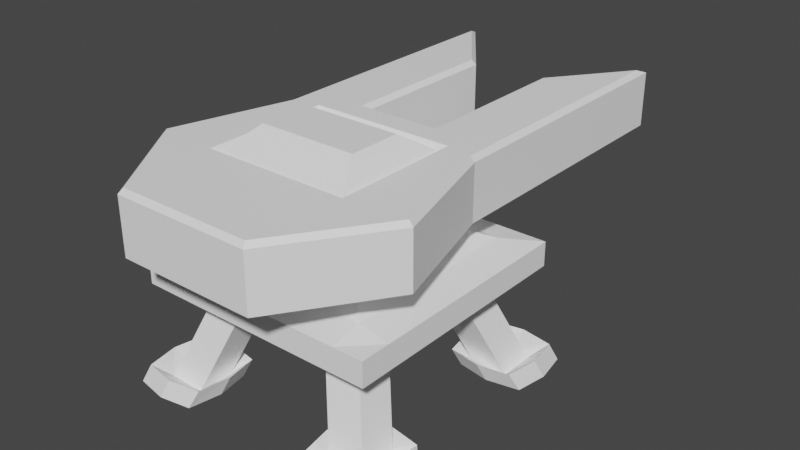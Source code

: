 # Source: RailGun_Turret.blend  (saved by Blender 2.91.10; exported with 4.5.12 LTS)
import bpy
from mathutils import Matrix  # noqa: F401  (used for matrix-valued properties, if any)

bpy.ops.wm.read_factory_settings(use_empty=True)
scene = bpy.context.scene
scene.name = 'Scene'

# ---- collections
col_collection = bpy.data.collections.new('Collection'); scene.collection.children.link(col_collection)

# ---- materials (node trees are filled in below, after node groups)
mat_feet = bpy.data.materials.new('Feet')
mat_feet.use_transparent_shadow = False
mat_legs = bpy.data.materials.new('Legs')
mat_legs.use_transparent_shadow = False
mat_platform = bpy.data.materials.new('Platform')
mat_platform.use_transparent_shadow = False
mat_gun = bpy.data.materials.new('Gun')
mat_gun.use_transparent_shadow = False
mat_top = bpy.data.materials.new('Top')
mat_top.use_transparent_shadow = False

# ---- material node trees
mat_feet.use_nodes = True; mat_feet.node_tree.nodes.clear()
_N = mat_feet.node_tree.nodes; _L = mat_feet.node_tree.links
n0 = _N.new('ShaderNodeBsdfPrincipled'); n0.name = 'Principled BSDF'; n0.location = (10, 300)
n0.distribution = 'GGX'
n0.subsurface_method = 'BURLEY'
n0.inputs[0].default_value = (1.0, 1.0, 1.0, 1.0)
n0.inputs[3].default_value = 1.45
n0.inputs[27].default_value = (0.0, 0.0, 0.0, 1.0)
n0.inputs[28].default_value = 1.0
n1 = _N.new('ShaderNodeOutputMaterial'); n1.name = 'Material Output'; n1.location = (300, 300)
_L.new(n0.outputs[0], n1.inputs[0])
n1.is_active_output = True
mat_legs.use_nodes = True; mat_legs.node_tree.nodes.clear()
_N = mat_legs.node_tree.nodes; _L = mat_legs.node_tree.links
n0 = _N.new('ShaderNodeBsdfPrincipled'); n0.name = 'Principled BSDF'; n0.location = (10, 300)
n0.distribution = 'GGX'
n0.subsurface_method = 'BURLEY'
n0.inputs[0].default_value = (1.0, 1.0, 1.0, 1.0)
n0.inputs[3].default_value = 1.45
n0.inputs[27].default_value = (0.0, 0.0, 0.0, 1.0)
n0.inputs[28].default_value = 1.0
n1 = _N.new('ShaderNodeOutputMaterial'); n1.name = 'Material Output'; n1.location = (300, 300)
_L.new(n0.outputs[0], n1.inputs[0])
n1.is_active_output = True
mat_platform.use_nodes = True; mat_platform.node_tree.nodes.clear()
_N = mat_platform.node_tree.nodes; _L = mat_platform.node_tree.links
n0 = _N.new('ShaderNodeBsdfPrincipled'); n0.name = 'Principled BSDF'; n0.location = (10, 300)
n0.distribution = 'GGX'
n0.subsurface_method = 'BURLEY'
n0.inputs[0].default_value = (1.0, 1.0, 1.0, 1.0)
n0.inputs[3].default_value = 1.45
n0.inputs[27].default_value = (0.0, 0.0, 0.0, 1.0)
n0.inputs[28].default_value = 1.0
n1 = _N.new('ShaderNodeOutputMaterial'); n1.name = 'Material Output'; n1.location = (300, 300)
_L.new(n0.outputs[0], n1.inputs[0])
n1.is_active_output = True
mat_gun.use_nodes = True; mat_gun.node_tree.nodes.clear()
_N = mat_gun.node_tree.nodes; _L = mat_gun.node_tree.links
n0 = _N.new('ShaderNodeBsdfPrincipled'); n0.name = 'Principled BSDF'; n0.location = (10, 300)
n0.distribution = 'GGX'
n0.subsurface_method = 'BURLEY'
n0.inputs[0].default_value = (1.0, 1.0, 1.0, 1.0)
n0.inputs[3].default_value = 1.45
n0.inputs[27].default_value = (0.0, 0.0, 0.0, 1.0)
n0.inputs[28].default_value = 1.0
n1 = _N.new('ShaderNodeOutputMaterial'); n1.name = 'Material Output'; n1.location = (300, 300)
_L.new(n0.outputs[0], n1.inputs[0])
n1.is_active_output = True
mat_top.use_nodes = True; mat_top.node_tree.nodes.clear()
_N = mat_top.node_tree.nodes; _L = mat_top.node_tree.links
n0 = _N.new('ShaderNodeBsdfPrincipled'); n0.name = 'Principled BSDF'; n0.location = (10, 300)
n0.distribution = 'GGX'
n0.subsurface_method = 'BURLEY'
n0.inputs[0].default_value = (1.0, 1.0, 1.0, 1.0)
n0.inputs[3].default_value = 1.45
n0.inputs[27].default_value = (0.0, 0.0, 0.0, 1.0)
n0.inputs[28].default_value = 1.0
n1 = _N.new('ShaderNodeOutputMaterial'); n1.name = 'Material Output'; n1.location = (300, 300)
_L.new(n0.outputs[0], n1.inputs[0])
n1.is_active_output = True

# ---- world
world_world = bpy.data.worlds.new('World'); scene.world = world_world
world_world.use_nodes = True; world_world.node_tree.nodes.clear()
_N = world_world.node_tree.nodes; _L = world_world.node_tree.links
n0 = _N.new('ShaderNodeOutputWorld'); n0.name = 'World Output'; n0.location = (300, 300)
n1 = _N.new('ShaderNodeBackground'); n1.name = 'Background'; n1.location = (10, 300)
n1.inputs[0].default_value = (0.05088, 0.05088, 0.05088, 1.0)
_L.new(n1.outputs[0], n0.inputs[0])
n0.is_active_output = True
world_world.color = (0.05088, 0.05088, 0.05088)
world_world.use_sun_shadow = False
world_world.sun_shadow_jitter_overblur = 0.0

# ---- meshes
me_cube_001 = bpy.data.meshes.new('Cube.001')
me_cube_001.from_pydata([(-0.25, -0.25, -0.5233), (-0.25, -0.25, -0.02331), (-0.25, 0.25, -0.5233), (-0.25, 0.25, -0.02331), (0.25, -0.25, -0.5233), (0.25, -0.25, -0.02331), (0.25, 0.25, -0.5233), (0.25, 0.25, -0.02331), (-0.25, 0.0, -0.02331), (0.0, 0.25, -0.02331), (0.25, 0.0, -0.02331), (0.0, -0.25, -0.02331), (-0.25, 0.125, -0.02331), (0.125, 0.25, -0.02331), (0.25, -0.125, -0.02331), (-0.125, -0.25, -0.02331), (-0.25, -0.125, -0.02331), (-0.125, 0.25, -0.02331), (0.25, 0.125, -0.02331), (0.125, -0.25, -0.02331), (0.0, -0.125, 0.3366), (0.0, 0.125, 0.3366), (0.125, 0.0, 0.3366), (-0.125, 0.0, 0.3366), (-0.125, 0.125, 0.3366), (0.125, 0.125, 0.3366), (0.125, -0.125, 0.3366), (-0.125, -0.125, 0.3366), (-0.25, 0.1875, -0.02331), (0.1875, 0.25, -0.02331), (0.25, -0.1875, -0.02331), (-0.1875, -0.25, -0.02331), (-0.25, -0.0625, -0.02331), (-0.0625, 0.25, -0.02331), (0.25, 0.0625, -0.02331), (0.0625, -0.25, -0.02331), (0.0, -0.1373, 0.3366), (0.1373, 0.0, 0.3366), (-0.25, 0.0625, -0.02331), (0.0625, 0.25, -0.02331), (0.25, -0.0625, -0.02331), (-0.0625, -0.25, -0.02331), (-0.25, -0.1875, -0.02331), (-0.1875, 0.25, -0.02331), (0.25, 0.1875, -0.02331), (0.1875, -0.25, -0.02331), (0.0, 0.1875, 0.09969), (-0.1875, 0.0, 0.09969), (-0.125, 0.0625, 0.3366), (-0.125, 0.1875, 0.09969), (-0.0625, 0.125, 0.3366), (-0.1875, 0.125, 0.09969), (0.125, 0.0625, 0.3366), (0.125, 0.1875, 0.09969), (0.1373, 0.125, 0.3366), (0.0625, 0.125, 0.3366), (0.125, -0.1373, 0.3366), (0.125, -0.0625, 0.3366), (0.1373, -0.125, 0.3366), (0.0625, -0.125, 0.3366), (-0.125, -0.1373, 0.3366), (-0.125, -0.0625, 0.3366), (-0.0625, -0.125, 0.3366), (-0.1875, -0.125, 0.09969), (-0.1373, -0.0625, 0.3366), (-0.0625, -0.1373, 0.3366), (0.1373, -0.0625, 0.3366), (0.1373, -0.1373, 0.3366), (0.0625, 0.1875, 0.09969), (0.1373, 0.1373, 0.3366), (0.1373, 0.0625, 0.3366), (-0.1373, 0.1373, 0.3366), (-0.0625, 0.1875, 0.09969), (-0.1373, 0.0625, 0.3366), (0.0625, -0.1373, 0.3366), (-0.1373, -0.1373, 0.3366), (-0.25, 0.0, -0.5233), (0.25, 0.0, -0.5233), (-0.25, -0.125, -0.5233), (0.25, -0.125, -0.5233), (0.25, 0.125, -0.5233), (-0.25, 0.125, -0.5233), (0.0, 0.25, -0.5233), (0.0, -0.25, -0.5233), (0.0, 0.0, -0.5233), (0.0, -0.125, -0.5233), (0.0, 0.125, -0.5233), (0.125, -0.25, -0.5233), (0.125, 0.25, -0.5233), (0.125, 0.0, -0.5233), (-0.125, 0.25, -0.5233), (-0.125, 0.0, -0.5233), (-0.125, -0.25, -0.5233), (-0.0625, -0.25, -0.5233), (-0.0625, 0.25, -0.5233), (-0.0625, 0.0, -0.5233), (-0.08738, -0.125, -0.5233), (-0.08738, 0.125, -0.5233), (-0.1867, 0.25, -0.5233), (-0.1867, 0.0, -0.5233), (-0.1619, -0.125, -0.5233), (-0.1619, 0.125, -0.5233), (-0.1867, -0.25, -0.5233), (0.0625, 0.25, -0.5233), (0.0625, 0.0, -0.5233), (0.0875, -0.125, -0.5233), (0.0875, 0.125, -0.5233), (0.0625, -0.25, -0.5233), (0.1875, -0.25, -0.5233), (0.1875, 0.25, -0.5233), (0.1875, 0.0, -0.5233), (0.1625, -0.125, -0.5233), (0.1625, 0.125, -0.5233), (-0.25, -0.1875, -0.5233), (0.25, -0.1875, -0.5233), (0.0, -0.1875, -0.5233), (0.125, -0.1625, -0.5233), (-0.1249, -0.1625, -0.5233), (-0.08738, -0.1625, -0.5233), (-0.1619, -0.1625, -0.5233), (0.0875, -0.1625, -0.5233), (0.1625, -0.1625, -0.5233), (0.25, -0.0625, -0.5233), (-0.25, -0.0625, -0.5233), (0.0, -0.0625, -0.5233), (0.125, -0.0875, -0.5233), (-0.1249, -0.0875, -0.5233), (-0.08738, -0.0875, -0.5233), (-0.1619, -0.0875, -0.5233), (0.0875, -0.0875, -0.5233), (0.1625, -0.0875, -0.5233), (-0.25, 0.0625, -0.5233), (0.25, 0.0625, -0.5233), (0.0, 0.0625, -0.5233), (0.125, 0.0875, -0.5233), (-0.1249, 0.0875, -0.5233), (-0.08738, 0.0875, -0.5233), (-0.1619, 0.0875, -0.5233), (0.0875, 0.0875, -0.5233), (0.1625, 0.0875, -0.5233), (0.25, 0.1875, -0.5233), (-0.25, 0.1875, -0.5233), (0.0, 0.1875, -0.5233), (0.125, 0.1625, -0.5233), (-0.1249, 0.1625, -0.5233), (-0.08738, 0.1625, -0.5233), (-0.1619, 0.1625, -0.5233), (0.0875, 0.1625, -0.5233), (0.1625, 0.1625, -0.5233), (0.2476, -0.2115, -2.591), (0.2101, -0.2115, -2.591), (0.249, 0.2115, -2.591), (0.2115, 0.2115, -2.591), (0.2115, 0.249, -2.591), (0.2101, -0.174, -2.591), (-0.1725, -0.2115, -2.591), (-0.2101, -0.2115, -2.591), (-0.1753, 0.2115, -2.591), (-0.2129, 0.2115, -2.591), (-0.21, -0.174, -2.591), (-0.2128, 0.249, -2.591), (-0.1725, -0.174, -2.591), (-0.1753, 0.249, -2.591), (-0.247, -0.2115, -2.591), (-0.2498, 0.2115, -2.591), (-0.2498, 0.249, -2.591), (-0.247, -0.174, -2.591), (0.1726, -0.2115, -2.591), (0.174, 0.2115, -2.591), (0.1726, -0.174, -2.591), (0.174, 0.249, -2.591), (0.249, 0.249, -2.591), (0.2476, -0.174, -2.591), (0.2101, -0.249, -2.591), (-0.21, -0.249, -2.591), (-0.1725, -0.249, -2.591), (-0.247, -0.249, -2.591), (0.1726, -0.249, -2.591), (0.2476, -0.249, -2.591), (0.2115, 0.174, -2.591), (-0.2128, 0.174, -2.591), (-0.1753, 0.174, -2.591), (-0.2498, 0.174, -2.591), (0.174, 0.174, -2.591), (0.249, 0.174, -2.591), (-0.2343, -0.2361, -2.513), (-0.1598, -0.2361, -2.513), (-0.1973, -0.2361, -2.513), (-0.1598, -0.1611, -2.513), (-0.1598, -0.1986, -2.513), (-0.1973, -0.1611, -2.513), (-0.2343, -0.1611, -2.513), (-0.2343, -0.1986, -2.513), (-0.2366, 0.1611, -2.513), (-0.2366, 0.1986, -2.513), (-0.1621, 0.2361, -2.513), (-0.1621, 0.1986, -2.513), (-0.1621, 0.1611, -2.513), (-0.2366, 0.2361, -2.513), (-0.1996, 0.1611, -2.513), (-0.1996, 0.2361, -2.513), (0.1974, -0.2361, -2.513), (0.1599, -0.2361, -2.513), (0.1974, -0.1611, -2.513), (0.2349, -0.1611, -2.513), (0.1599, -0.1611, -2.513), (0.1599, -0.1986, -2.513), (0.2349, -0.2361, -2.513), (0.2349, -0.1986, -2.513), (0.1611, 0.2361, -2.513), (0.1986, 0.2361, -2.513), (0.1611, 0.1986, -2.513), (0.1611, 0.1611, -2.513), (0.2361, 0.1611, -2.513), (0.2361, 0.1986, -2.513), (0.1986, 0.1611, -2.513), (0.2361, 0.2361, -2.513), (0.1986, 0.276, -2.238), (0.2115, 0.289, -2.59), (0.1464, 0.278, -2.591), (0.1341, 0.2115, -2.593), (0.2773, 0.2773, -2.589), (0.289, 0.2115, -2.59), (0.1458, 0.1458, -2.593), (0.278, 0.1464, -2.591), (0.2115, 0.1341, -2.593), (0.1211, 0.1986, -2.241), (0.2637, 0.1321, -2.24), (0.1986, 0.1211, -2.241), (0.2643, 0.2643, -2.238), (0.1321, 0.2637, -2.24), (0.1328, 0.1328, -2.242), (0.276, 0.1986, -2.238), (0.1309, -0.2637, -2.24), (0.145, -0.278, -2.591), (0.2625, -0.1321, -2.24), (0.2766, -0.1464, -2.591), (0.1444, -0.1458, -2.593), (0.1327, -0.2115, -2.593), (0.2876, -0.2115, -2.59), (0.2759, -0.2773, -2.589), (0.2101, -0.289, -2.59), (0.2101, -0.1341, -2.593), (0.1316, -0.1328, -2.242), (0.2631, -0.2643, -2.238), (0.1974, -0.276, -2.238), (0.1974, -0.1211, -2.241), (0.1199, -0.1986, -2.241), (0.2749, -0.1986, -2.239), (-0.2625, -0.2643, -2.238), (-0.2753, -0.2773, -2.589), (-0.1973, -0.276, -2.238), (-0.21, -0.289, -2.59), (-0.1198, -0.1986, -2.241), (-0.1326, -0.2115, -2.593), (-0.1443, -0.1458, -2.593), (-0.276, -0.1464, -2.591), (-0.287, -0.2115, -2.59), (-0.1449, -0.278, -2.591), (-0.21, -0.1341, -2.593), (-0.1308, -0.2637, -2.24), (-0.1315, -0.1328, -2.242), (-0.1973, -0.1211, -2.241), (-0.2619, -0.1321, -2.24), (-0.2742, -0.1986, -2.239), (-0.2766, 0.1986, -2.238), (-0.2898, 0.2115, -2.59), (-0.1339, 0.1328, -2.242), (-0.1471, 0.1458, -2.593), (-0.1477, 0.278, -2.591), (-0.1353, 0.2115, -2.593), (-0.2781, 0.2773, -2.589), (-0.2788, 0.1464, -2.591), (-0.2128, 0.1341, -2.593), (-0.2128, 0.289, -2.59), (-0.2649, 0.2643, -2.238), (-0.1996, 0.1211, -2.241), (-0.2642, 0.1321, -2.24), (-0.1332, 0.2637, -2.24), (-0.1222, 0.1986, -2.241), (-0.1996, 0.276, -2.238), (-0.1875, -0.0625, 0.09969), (-0.1373, -0.125, 0.3366), (-0.1373, 0.0, 0.3366), (-0.0625, -0.1875, 0.09969), (0.0, -0.1875, 0.09969), (-0.125, -0.1875, 0.09969), (0.1875, -0.0625, 0.09969), (0.1875, -0.125, 0.09969), (0.1875, 0.0, 0.09969), (0.1875, -0.1875, 0.09969), (0.125, -0.1875, 0.09969), (0.0625, 0.1373, 0.3366), (0.125, 0.1373, 0.3366), (0.0, 0.1373, 0.3366), (0.1875, 0.1875, 0.09969), (0.1875, 0.125, 0.09969), (0.1875, 0.0625, 0.09969), (-0.1875, 0.1875, 0.09969), (-0.1373, 0.125, 0.3366), (-0.125, 0.1373, 0.3366), (-0.0625, 0.1373, 0.3366), (-0.1875, 0.0625, 0.09969), (0.0625, -0.1875, 0.09969), (-0.1875, -0.1875, 0.09969), (0.0, -0.06269, 0.99), (0.06269, 0.0, 0.99), (-0.06269, 0.0625, 0.99), (-0.06269, 0.0, 0.99), (-0.0625, 0.06269, 0.99), (0.0, 0.06269, 0.99), (0.06269, 0.0625, 0.99), (0.0625, 0.06269, 0.99), (0.06269, 0.06269, 0.99), (0.06269, -0.0625, 0.99), (0.06269, -0.06269, 0.99), (0.0625, -0.06269, 0.99), (-0.06269, -0.0625, 0.99), (-0.06269, -0.06269, 0.99), (-0.0625, -0.06269, 0.99), (-0.06269, 0.06269, 0.99), (-0.25, -0.25, -0.2733), (-0.125, 0.0625, 0.6562), (-0.125, 0.0, 0.6562), (-0.0625, 0.125, 0.6562), (0.0, 0.125, 0.6562), (0.125, 0.0625, 0.6562), (0.125, 0.0, 0.6562), (0.0625, 0.125, 0.6562), (0.125, 0.125, 0.6562), (0.125, -0.0625, 0.6562), (0.125, -0.125, 0.6562), (0.0625, -0.125, 0.6562), (-0.125, -0.0625, 0.6562), (-0.125, -0.125, 0.6562), (-0.0625, -0.125, 0.6562), (0.0, -0.125, 0.6562), (-0.125, 0.125, 0.6562)], [], [(0, 321, 1, 42, 16, 32, 8, 38, 12, 28, 3, 2, 141, 81, 131, 76, 123, 78, 113), (2, 3, 43, 17, 33, 9, 39, 13, 29, 7, 6, 109, 88, 103, 82, 94, 90, 98), (6, 7, 44, 18, 34, 10, 40, 14, 30, 5, 4, 114, 79, 122, 77, 132, 80, 140), (4, 5, 45, 19, 35, 11, 41, 15, 31, 1, 321, 0, 102, 92, 93, 83, 107, 87, 108), (121, 114, 4, 108), (304, 42, 1, 31), (303, 285, 11, 35), (59, 26, 331, 332), (302, 38, 8, 47), (24, 48, 322, 337), (301, 300, 24, 50), (298, 28, 12, 51), (70, 52, 22, 37), (69, 293, 25, 54), (292, 294, 21, 55), (290, 291, 19, 45), (66, 57, 26, 58), (55, 21, 325, 328), (284, 286, 15, 41), (27, 62, 335, 334), (281, 32, 16, 63), (61, 64, 282, 27), (23, 283, 64, 61), (47, 8, 32, 281), (21, 50, 324, 325), (26, 57, 330, 331), (23, 61, 333, 323), (285, 284, 41, 11), (20, 62, 65, 36), (62, 27, 60, 65), (48, 23, 323, 322), (25, 55, 328, 329), (52, 25, 329, 326), (40, 287, 288, 14), (10, 289, 287, 40), (37, 22, 57, 66), (30, 290, 45, 5), (14, 288, 290, 30), (58, 26, 56, 67), (293, 292, 55, 25), (13, 39, 68, 53), (39, 9, 46, 68), (44, 295, 296, 18), (7, 29, 295, 44), (29, 13, 53, 295), (34, 297, 289, 10), (18, 296, 297, 34), (54, 25, 52, 70), (300, 71, 299, 24), (17, 43, 298, 49), (43, 3, 28, 298), (294, 301, 50, 21), (9, 33, 72, 46), (33, 17, 49, 72), (62, 20, 336, 335), (20, 59, 332, 336), (61, 27, 334, 333), (48, 73, 283, 23), (24, 299, 73, 48), (51, 12, 38, 302), (50, 24, 337, 324), (57, 22, 327, 330), (22, 52, 326, 327), (291, 303, 35, 19), (26, 59, 74, 56), (59, 20, 36, 74), (286, 304, 31, 15), (27, 282, 75, 60), (63, 16, 42, 304), (139, 132, 77, 110), (130, 122, 79, 111), (148, 140, 80, 112), (145, 142, 86, 97), (127, 124, 85, 96), (136, 133, 84, 95), (118, 115, 83, 93), (171, 153, 218, 221), (192, 191, 263, 264), (138, 134, 89, 104), (120, 116, 87, 107), (119, 117, 92, 102), (137, 135, 91, 99), (214, 213, 227, 232), (201, 202, 233, 245), (117, 118, 93, 92), (135, 136, 95, 91), (176, 174, 252, 250), (183, 179, 225, 223), (141, 146, 101, 81), (123, 128, 100, 78), (131, 137, 99, 76), (113, 119, 102, 0), (115, 120, 107, 83), (133, 138, 104, 84), (124, 129, 105, 85), (142, 147, 106, 86), (212, 211, 226, 231), (203, 204, 235, 246), (134, 139, 110, 89), (116, 121, 108, 87), (181, 157, 270, 268), (85, 105, 120, 115), (78, 100, 119, 113), (166, 163, 257, 256), (205, 203, 246, 243), (193, 194, 265, 277), (96, 85, 115, 118), (111, 79, 114, 121), (89, 110, 130, 125), (84, 104, 129, 124), (76, 99, 128, 123), (91, 95, 127, 126), (99, 91, 126, 128), (104, 89, 125, 129), (95, 84, 124, 127), (110, 77, 122, 130), (195, 196, 279, 278), (86, 106, 138, 133), (81, 101, 137, 131), (185, 192, 264, 249), (209, 210, 217, 230), (191, 190, 262, 263), (97, 86, 133, 136), (112, 80, 132, 139), (88, 109, 148, 143), (82, 103, 147, 142), (2, 98, 146, 141), (90, 94, 145, 144), (98, 90, 144, 146), (103, 88, 143, 147), (94, 82, 142, 145), (109, 6, 140, 148), (170, 153, 152, 168), (169, 154, 150, 167), (166, 159, 156, 163), (165, 160, 158, 164), (159, 161, 155, 156), (160, 162, 157, 158), (153, 171, 151, 152), (154, 172, 149, 150), (150, 149, 178, 173), (156, 155, 175, 174), (163, 156, 174, 176), (167, 150, 173, 177), (152, 151, 184, 179), (158, 157, 181, 180), (164, 158, 180, 182), (168, 152, 179, 183), (149, 172, 236, 239), (182, 180, 273, 272), (174, 175, 258, 252), (165, 164, 266, 271), (190, 188, 261, 262), (187, 185, 249, 251), (210, 216, 229, 217), (196, 197, 267, 279), (173, 178, 240, 241), (151, 171, 221, 222), (154, 169, 237, 242), (202, 206, 247, 233), (180, 181, 268, 273), (179, 184, 224, 225), (194, 198, 275, 265), (178, 149, 239, 240), (119, 100, 192, 185), (100, 128, 191, 192), (96, 118, 186, 189), (127, 96, 189, 188), (118, 117, 187, 186), (117, 119, 185, 187), (126, 127, 188, 190), (128, 126, 190, 191), (146, 144, 200, 198), (144, 145, 195, 200), (135, 137, 193, 199), (136, 135, 199, 197), (101, 146, 198, 194), (97, 136, 197, 196), (145, 97, 196, 195), (137, 101, 194, 193), (130, 111, 208, 204), (121, 116, 201, 207), (111, 121, 207, 208), (120, 105, 206, 202), (129, 125, 203, 205), (125, 130, 204, 203), (116, 120, 202, 201), (105, 129, 205, 206), (148, 112, 214, 216), (134, 138, 212, 215), (143, 148, 216, 210), (147, 143, 210, 209), (138, 106, 211, 212), (112, 139, 213, 214), (139, 134, 215, 213), (106, 147, 209, 211), (226, 230, 219, 220), (227, 228, 225, 224), (232, 227, 224, 222), (231, 226, 220, 223), (230, 217, 218, 219), (217, 229, 221, 218), (228, 231, 223, 225), (229, 232, 222, 221), (213, 215, 228, 227), (168, 183, 223, 220), (211, 209, 230, 226), (216, 214, 232, 229), (184, 151, 222, 224), (170, 168, 220, 219), (153, 170, 219, 218), (215, 212, 231, 228), (247, 243, 237, 238), (245, 233, 234, 241), (246, 235, 236, 242), (243, 246, 242, 237), (233, 247, 238, 234), (248, 244, 240, 239), (244, 245, 241, 240), (235, 248, 239, 236), (177, 173, 241, 234), (206, 205, 243, 247), (172, 154, 242, 236), (204, 208, 248, 235), (169, 167, 238, 237), (207, 201, 245, 244), (167, 177, 234, 238), (208, 207, 244, 248), (263, 262, 259, 256), (262, 261, 255, 259), (251, 249, 250, 252), (260, 251, 252, 258), (261, 253, 254, 255), (253, 260, 258, 254), (264, 263, 256, 257), (249, 264, 257, 250), (175, 155, 254, 258), (189, 186, 260, 253), (155, 161, 255, 254), (163, 176, 250, 257), (188, 189, 253, 261), (161, 159, 259, 255), (186, 187, 251, 260), (159, 166, 256, 259), (277, 265, 266, 272), (278, 279, 270, 269), (279, 267, 268, 270), (265, 275, 271, 266), (267, 276, 273, 268), (276, 277, 272, 273), (280, 278, 269, 274), (275, 280, 274, 271), (198, 200, 280, 275), (164, 182, 272, 266), (200, 195, 278, 280), (162, 160, 274, 269), (199, 193, 277, 276), (157, 162, 269, 270), (160, 165, 271, 274), (197, 199, 276, 267), (282, 64, 281, 63), (64, 283, 47, 281), (36, 65, 284, 285), (65, 60, 286, 284), (66, 58, 288, 287), (37, 66, 287, 289), (58, 67, 290, 288), (67, 56, 291, 290), (292, 293, 53, 68), (294, 292, 68, 46), (69, 54, 296, 295), (293, 69, 295, 53), (70, 37, 289, 297), (54, 70, 297, 296), (299, 71, 298, 51), (71, 300, 49, 298), (301, 294, 46, 72), (300, 301, 72, 49), (283, 73, 302, 47), (73, 299, 51, 302), (56, 74, 303, 291), (74, 36, 285, 303), (75, 282, 63, 304), (60, 75, 304, 286), (312, 310, 309, 320, 307, 308, 317, 318, 319, 305, 316, 315, 314, 306, 311, 313), (308, 307, 322, 323), (309, 310, 325, 324), (311, 306, 327, 326), (312, 313, 329, 328), (314, 315, 331, 330), (315, 316, 332, 331), (318, 317, 333, 334), (305, 319, 335, 336), (307, 320, 337, 322), (320, 309, 324, 337), (313, 311, 326, 329), (310, 312, 328, 325), (306, 314, 330, 327), (316, 305, 336, 332), (317, 308, 323, 333), (319, 318, 334, 335)])
me_cube_001.polygons.foreach_set('material_index', [2, 2, 2, 2, 2, 2, 2, 2, 2, 2, 2, 2, 2, 2, 2, 2, 2, 2, 2, 2, 2, 2, 2, 2, 2, 2, 2, 2, 2, 2, 2, 2, 2, 2, 2, 2, 2, 2, 2, 2, 2, 2, 2, 2, 2, 2, 2, 2, 2, 2, 2, 2, 2, 2, 2, 2, 2, 2, 2, 2, 2, 2, 2, 2, 2, 2, 2, 2, 2, 2, 2, 2, 2, 2, 2, 2, 0, 0, 2, 2, 2, 2, 0, 0, 2, 2, 0, 0, 2, 2, 2, 2, 2, 2, 2, 2, 0, 0, 2, 2, 0, 2, 2, 0, 0, 0, 2, 2, 2, 2, 2, 2, 2, 2, 2, 2, 0, 2, 2, 0, 0, 0, 2, 2, 2, 2, 2, 2, 2, 2, 2, 2, 0, 0, 0, 0, 0, 0, 0, 0, 0, 0, 0, 0, 0, 0, 0, 0, 0, 0, 0, 0, 0, 0, 0, 0, 0, 0, 0, 0, 0, 0, 0, 0, 1, 1, 1, 1, 1, 1, 1, 1, 1, 1, 1, 1, 1, 1, 1, 1, 1, 1, 1, 1, 1, 1, 1, 1, 1, 1, 1, 1, 1, 1, 1, 1, 0, 0, 0, 0, 0, 0, 0, 0, 0, 0, 0, 0, 0, 0, 0, 0, 0, 0, 0, 0, 0, 0, 0, 0, 0, 0, 0, 0, 0, 0, 0, 0, 0, 0, 0, 0, 0, 0, 0, 0, 0, 0, 0, 0, 0, 0, 0, 0, 0, 0, 0, 0, 0, 0, 0, 0, 0, 0, 0, 0, 0, 0, 0, 0, 2, 2, 2, 2, 2, 2, 2, 2, 2, 2, 2, 2, 2, 2, 2, 2, 2, 2, 2, 2, 2, 2, 2, 2, 2, 2, 2, 2, 2, 2, 2, 2, 2, 2, 2, 2, 2, 2, 2, 2, 2])
_uv = me_cube_001.uv_layers.new(name='UVMap')
_uv.uv.foreach_set('vector', [0.375, 0.0, 0.5, 0.0, 0.625, 0.0, 0.625, 0.03125, 0.625, 0.0625, 0.625, 0.09375, 0.625, 0.125, 0.625, 0.1562, 0.625, 0.1875, 0.625, 0.2188, 0.625, 0.25, 0.375, 0.25, 0.375, 0.2188, 0.375, 0.1875, 0.375, 0.1562, 0.375, 0.125, 0.375, 0.09375, 0.375, 0.0625, 0.375, 0.03125, 0.375, 0.25, 0.625, 0.25, 0.625, 0.2812, 0.625, 0.3125, 0.625, 0.3438, 0.625, 0.375, 0.625, 0.4062, 0.625, 0.4375, 0.625, 0.4688, 0.625, 0.5, 0.375, 0.5, 0.375, 0.4688, 0.375, 0.4375, 0.375, 0.4062, 0.375, 0.375, 0.375, 0.3438, 0.375, 0.3125, 0.375, 0.2817, 0.375, 0.5, 0.625, 0.5, 0.625, 0.5312, 0.625, 0.5625, 0.625, 0.5938, 0.625, 0.625, 0.625, 0.6562, 0.625, 0.6875, 0.625, 0.7188, 0.625, 0.75, 0.375, 0.75, 0.375, 0.7188, 0.375, 0.6875, 0.375, 0.6562, 0.375, 0.625, 0.375, 0.5938, 0.375, 0.5625, 0.375, 0.5312, 0.375, 0.75, 0.625, 0.75, 0.625, 0.7812, 0.625, 0.8125, 0.625, 0.8438, 0.625, 0.875, 0.625, 0.9062, 0.625, 0.9375, 0.625, 0.9688, 0.625, 1.0, 0.5, 1.0, 0.375, 1.0, 0.375, 0.9683, 0.375, 0.9375, 0.375, 0.9062, 0.375, 0.875, 0.375, 0.8438, 0.375, 0.8125, 0.375, 0.7812, 0.3438, 0.7188, 0.375, 0.7188, 0.375, 0.75, 0.3438, 0.75, 0.8438, 0.7188, 0.875, 0.7188, 0.875, 0.75, 0.8438, 0.75, 0.7188, 0.7188, 0.75, 0.7188, 0.75, 0.75, 0.7188, 0.75, 0.7188, 0.6875, 0.6875, 0.6875, 0.6875, 0.6875, 0.7188, 0.6875, 0.8438, 0.5938, 0.875, 0.5938, 0.875, 0.625, 0.8438, 0.625, 0.8125, 0.5625, 0.8125, 0.5938, 0.8125, 0.5938, 0.8125, 0.5625, 0.7812, 0.5564, 0.8125, 0.5564, 0.8125, 0.5625, 0.7812, 0.5625, 0.8438, 0.5312, 0.875, 0.5312, 0.875, 0.5625, 0.8438, 0.5625, 0.6814, 0.5938, 0.6875, 0.5938, 0.6875, 0.625, 0.6814, 0.625, 0.6814, 0.5564, 0.6875, 0.5564, 0.6875, 0.5625, 0.6814, 0.5625, 0.7188, 0.5564, 0.75, 0.5564, 0.75, 0.5625, 0.7188, 0.5625, 0.6562, 0.7188, 0.6875, 0.7188, 0.6875, 0.75, 0.6562, 0.75, 0.6814, 0.6562, 0.6875, 0.6562, 0.6875, 0.6875, 0.6814, 0.6875, 0.7188, 0.5625, 0.75, 0.5625, 0.75, 0.5625, 0.7188, 0.5625, 0.7812, 0.7188, 0.8125, 0.7188, 0.8125, 0.75, 0.7812, 0.75, 0.8125, 0.6875, 0.7812, 0.6875, 0.7812, 0.6875, 0.8125, 0.6875, 0.8438, 0.6562, 0.875, 0.6562, 0.875, 0.6875, 0.8438, 0.6875, 0.8125, 0.6562, 0.8186, 0.6562, 0.8186, 0.6875, 0.8125, 0.6875, 0.8125, 0.625, 0.8186, 0.625, 0.8186, 0.6562, 0.8125, 0.6562, 0.8438, 0.625, 0.875, 0.625, 0.875, 0.6562, 0.8438, 0.6562, 0.75, 0.5625, 0.7812, 0.5625, 0.7812, 0.5625, 0.75, 0.5625, 0.6875, 0.6875, 0.6875, 0.6562, 0.6875, 0.6562, 0.6875, 0.6875, 0.8125, 0.625, 0.8125, 0.6562, 0.8125, 0.6562, 0.8125, 0.625, 0.75, 0.7188, 0.7812, 0.7188, 0.7812, 0.75, 0.75, 0.75, 0.75, 0.6875, 0.7812, 0.6875, 0.7812, 0.6936, 0.75, 0.6936, 0.7812, 0.6875, 0.8125, 0.6875, 0.8125, 0.6936, 0.7812, 0.6936, 0.8125, 0.5938, 0.8125, 0.625, 0.8125, 0.625, 0.8125, 0.5938, 0.6875, 0.5625, 0.7188, 0.5625, 0.7188, 0.5625, 0.6875, 0.5625, 0.6875, 0.5938, 0.6875, 0.5625, 0.6875, 0.5625, 0.6875, 0.5938, 0.625, 0.6562, 0.6562, 0.6562, 0.6562, 0.6875, 0.625, 0.6875, 0.625, 0.625, 0.6562, 0.625, 0.6562, 0.6562, 0.625, 0.6562, 0.6814, 0.625, 0.6875, 0.625, 0.6875, 0.6562, 0.6814, 0.6562, 0.625, 0.7188, 0.6562, 0.7188, 0.6562, 0.75, 0.625, 0.75, 0.625, 0.6875, 0.6562, 0.6875, 0.6562, 0.7188, 0.625, 0.7188, 0.6814, 0.6875, 0.6875, 0.6875, 0.6875, 0.6936, 0.6814, 0.6936, 0.6875, 0.5564, 0.7188, 0.5564, 0.7188, 0.5625, 0.6875, 0.5625, 0.6875, 0.5, 0.7188, 0.5, 0.7188, 0.5312, 0.6875, 0.5312, 0.7188, 0.5, 0.75, 0.5, 0.75, 0.5312, 0.7188, 0.5312, 0.625, 0.5312, 0.6562, 0.5312, 0.6562, 0.5625, 0.625, 0.5625, 0.625, 0.5, 0.6562, 0.5, 0.6562, 0.5312, 0.625, 0.5312, 0.6562, 0.5, 0.6875, 0.5, 0.6875, 0.5312, 0.6562, 0.5312, 0.625, 0.5938, 0.6562, 0.5938, 0.6562, 0.625, 0.625, 0.625, 0.625, 0.5625, 0.6562, 0.5625, 0.6562, 0.5938, 0.625, 0.5938, 0.6814, 0.5625, 0.6875, 0.5625, 0.6875, 0.5938, 0.6814, 0.5938, 0.8125, 0.5564, 0.8186, 0.5564, 0.8186, 0.5625, 0.8125, 0.5625, 0.8125, 0.5, 0.8438, 0.5, 0.8438, 0.5312, 0.8125, 0.5312, 0.8438, 0.5, 0.875, 0.5, 0.875, 0.5312, 0.8438, 0.5312, 0.75, 0.5564, 0.7812, 0.5564, 0.7812, 0.5625, 0.75, 0.5625, 0.75, 0.5, 0.7812, 0.5, 0.7812, 0.5312, 0.75, 0.5312, 0.7812, 0.5, 0.8125, 0.5, 0.8125, 0.5312, 0.7812, 0.5312, 0.7812, 0.6875, 0.75, 0.6875, 0.75, 0.6875, 0.7812, 0.6875, 0.75, 0.6875, 0.7188, 0.6875, 0.7188, 0.6875, 0.75, 0.6875, 0.8125, 0.6562, 0.8125, 0.6875, 0.8125, 0.6875, 0.8125, 0.6562, 0.8125, 0.5938, 0.8186, 0.5938, 0.8186, 0.625, 0.8125, 0.625, 0.8125, 0.5625, 0.8186, 0.5625, 0.8186, 0.5938, 0.8125, 0.5938, 0.8438, 0.5625, 0.875, 0.5625, 0.875, 0.5938, 0.8438, 0.5938, 0.7812, 0.5625, 0.8125, 0.5625, 0.8125, 0.5625, 0.7812, 0.5625, 0.6875, 0.6562, 0.6875, 0.625, 0.6875, 0.625, 0.6875, 0.6562, 0.6875, 0.625, 0.6875, 0.5938, 0.6875, 0.5938, 0.6875, 0.625, 0.6875, 0.7188, 0.7188, 0.7188, 0.7188, 0.75, 0.6875, 0.75, 0.6875, 0.6875, 0.7188, 0.6875, 0.7188, 0.6936, 0.6875, 0.6936, 0.7188, 0.6875, 0.75, 0.6875, 0.75, 0.6936, 0.7188, 0.6936, 0.8125, 0.7188, 0.8438, 0.7188, 0.8438, 0.75, 0.8125, 0.75, 0.8125, 0.6875, 0.8186, 0.6875, 0.8186, 0.6936, 0.8125, 0.6936, 0.8438, 0.6875, 0.875, 0.6875, 0.875, 0.7188, 0.8438, 0.7188, 0.3438, 0.5938, 0.375, 0.5938, 0.375, 0.625, 0.3438, 0.625, 0.3438, 0.6562, 0.375, 0.6562, 0.375, 0.6875, 0.3438, 0.6875, 0.3438, 0.5312, 0.375, 0.5312, 0.375, 0.5625, 0.3438, 0.5625, 0.2188, 0.5312, 0.25, 0.5312, 0.25, 0.5625, 0.2188, 0.5625, 0.2188, 0.6562, 0.25, 0.6562, 0.25, 0.6875, 0.2188, 0.6875, 0.2188, 0.5938, 0.25, 0.5938, 0.25, 0.625, 0.2188, 0.625, 0.2188, 0.7188, 0.25, 0.7188, 0.25, 0.75, 0.2188, 0.75, 0.3438, 0.5312, 0.3125, 0.5312, 0.3125, 0.5312, 0.3438, 0.5312, 0.1567, 0.6875, 0.1567, 0.6562, 0.1567, 0.6562, 0.1567, 0.6875, 0.2812, 0.5938, 0.3125, 0.5938, 0.3125, 0.625, 0.2812, 0.625, 0.2812, 0.7188, 0.3125, 0.7188, 0.3125, 0.75, 0.2812, 0.75, 0.1567, 0.7188, 0.1875, 0.7188, 0.1875, 0.75, 0.1567, 0.75, 0.1567, 0.5938, 0.1875, 0.5938, 0.1875, 0.625, 0.1567, 0.625, 0.3438, 0.5625, 0.3438, 0.5938, 0.3438, 0.5938, 0.3438, 0.5625, 0.3125, 0.7187, 0.2812, 0.7188, 0.2812, 0.7188, 0.3125, 0.7187, 0.1875, 0.7188, 0.2188, 0.7188, 0.2188, 0.75, 0.1875, 0.75, 0.1875, 0.5938, 0.2188, 0.5938, 0.2188, 0.625, 0.1875, 0.625, 0.1567, 0.7188, 0.1875, 0.7188, 0.1875, 0.7188, 0.1567, 0.7188, 0.2812, 0.5938, 0.3125, 0.5938, 0.3125, 0.5938, 0.2812, 0.5938, 0.125, 0.5312, 0.1567, 0.5312, 0.1567, 0.5625, 0.125, 0.5625, 0.125, 0.6562, 0.1567, 0.6562, 0.1567, 0.6875, 0.125, 0.6875, 0.125, 0.5938, 0.1567, 0.5938, 0.1567, 0.625, 0.125, 0.625, 0.125, 0.7188, 0.1567, 0.7188, 0.1567, 0.75, 0.125, 0.75, 0.25, 0.7188, 0.2812, 0.7188, 0.2812, 0.75, 0.25, 0.75, 0.25, 0.5938, 0.2812, 0.5938, 0.2812, 0.625, 0.25, 0.625, 0.25, 0.6562, 0.2812, 0.6562, 0.2812, 0.6875, 0.25, 0.6875, 0.25, 0.5312, 0.2812, 0.5312, 0.2812, 0.5625, 0.25, 0.5625, 0.2812, 0.5938, 0.2812, 0.5625, 0.2812, 0.5625, 0.2812, 0.5938, 0.3125, 0.6562, 0.3438, 0.6562, 0.3438, 0.6562, 0.3125, 0.6562, 0.3125, 0.5938, 0.3438, 0.5938, 0.3438, 0.625, 0.3125, 0.625, 0.3125, 0.7188, 0.3438, 0.7188, 0.3438, 0.75, 0.3125, 0.75, 0.2188, 0.5938, 0.2188, 0.5625, 0.2188, 0.5625, 0.2188, 0.5938, 0.25, 0.6875, 0.2812, 0.6875, 0.2812, 0.7188, 0.25, 0.7188, 0.125, 0.6875, 0.1567, 0.6875, 0.1567, 0.7188, 0.125, 0.7188, 0.1567, 0.6562, 0.1567, 0.6875, 0.1567, 0.6875, 0.1567, 0.6562, 0.2812, 0.6562, 0.3125, 0.6562, 0.3125, 0.6562, 0.2812, 0.6562, 0.1567, 0.5938, 0.1567, 0.5625, 0.1567, 0.5625, 0.1567, 0.5938, 0.2188, 0.6875, 0.25, 0.6875, 0.25, 0.7188, 0.2188, 0.7188, 0.3438, 0.6875, 0.375, 0.6875, 0.375, 0.7188, 0.3438, 0.7188, 0.3125, 0.625, 0.3438, 0.625, 0.3438, 0.6562, 0.3125, 0.6562, 0.25, 0.625, 0.2812, 0.625, 0.2812, 0.6562, 0.25, 0.6562, 0.125, 0.625, 0.1567, 0.625, 0.1567, 0.6562, 0.125, 0.6562, 0.1875, 0.625, 0.2188, 0.625, 0.2188, 0.6562, 0.1875, 0.6562, 0.1567, 0.625, 0.1875, 0.625, 0.1875, 0.6562, 0.1567, 0.6562, 0.2812, 0.625, 0.3125, 0.625, 0.3125, 0.6562, 0.2812, 0.6562, 0.2188, 0.625, 0.25, 0.625, 0.25, 0.6562, 0.2188, 0.6562, 0.3438, 0.625, 0.375, 0.625, 0.375, 0.6562, 0.3438, 0.6562, 0.2188, 0.5312, 0.2188, 0.5625, 0.2188, 0.5625, 0.2188, 0.5312, 0.25, 0.5625, 0.2812, 0.5625, 0.2812, 0.5938, 0.25, 0.5938, 0.125, 0.5625, 0.1567, 0.5625, 0.1567, 0.5938, 0.125, 0.5938, 0.1567, 0.7188, 0.1567, 0.6875, 0.1567, 0.6875, 0.1567, 0.7188, 0.2812, 0.5312, 0.3125, 0.5312, 0.3125, 0.5312, 0.2812, 0.5312, 0.1567, 0.6562, 0.1875, 0.6562, 0.1875, 0.6562, 0.1567, 0.6562, 0.2188, 0.5625, 0.25, 0.5625, 0.25, 0.5938, 0.2188, 0.5938, 0.3438, 0.5625, 0.375, 0.5625, 0.375, 0.5938, 0.3438, 0.5938, 0.3125, 0.5, 0.3438, 0.5, 0.3438, 0.5312, 0.3125, 0.5312, 0.25, 0.5, 0.2812, 0.5, 0.2812, 0.5312, 0.25, 0.5312, 0.125, 0.5, 0.1567, 0.5, 0.1567, 0.5312, 0.125, 0.5312, 0.1875, 0.5, 0.2188, 0.5, 0.2188, 0.5312, 0.1875, 0.5312, 0.1567, 0.5, 0.1875, 0.5, 0.1875, 0.5312, 0.1567, 0.5312, 0.2812, 0.5, 0.3125, 0.5, 0.3125, 0.5312, 0.2812, 0.5312, 0.2188, 0.5, 0.25, 0.5, 0.25, 0.5312, 0.2188, 0.5312, 0.3438, 0.5, 0.375, 0.5, 0.375, 0.5312, 0.3438, 0.5312, 0.2812, 0.5312, 0.3125, 0.5312, 0.3125, 0.5625, 0.2812, 0.5625, 0.2812, 0.6562, 0.3125, 0.6562, 0.3125, 0.6875, 0.2812, 0.6875, 0.1567, 0.6562, 0.1875, 0.6562, 0.1875, 0.6875, 0.1567, 0.6875, 0.1567, 0.5312, 0.1875, 0.5312, 0.1875, 0.5625, 0.1567, 0.5625, 0.1875, 0.6562, 0.2188, 0.6562, 0.2188, 0.6875, 0.1875, 0.6875, 0.1875, 0.5312, 0.2188, 0.5312, 0.2188, 0.5625, 0.1875, 0.5625, 0.3125, 0.5312, 0.3438, 0.5312, 0.3438, 0.5625, 0.3125, 0.5625, 0.3125, 0.6562, 0.3438, 0.6562, 0.3438, 0.6875, 0.3125, 0.6875, 0.3125, 0.6875, 0.3438, 0.6875, 0.3438, 0.7188, 0.3125, 0.7188, 0.1875, 0.6875, 0.2188, 0.6875, 0.2188, 0.7188, 0.1875, 0.7188, 0.1567, 0.6875, 0.1875, 0.6875, 0.1875, 0.7188, 0.1567, 0.7188, 0.2812, 0.6875, 0.3125, 0.6875, 0.3125, 0.7188, 0.2812, 0.7188, 0.3125, 0.5625, 0.3438, 0.5625, 0.3438, 0.5938, 0.3125, 0.5938, 0.1875, 0.5625, 0.2188, 0.5625, 0.2188, 0.5938, 0.1875, 0.5938, 0.1567, 0.5625, 0.1875, 0.5625, 0.1875, 0.5938, 0.1567, 0.5938, 0.2812, 0.5625, 0.3125, 0.5625, 0.3125, 0.5938, 0.2812, 0.5938, 0.3438, 0.6875, 0.3438, 0.6562, 0.3438, 0.6562, 0.3438, 0.6875, 0.1567, 0.5938, 0.1875, 0.5938, 0.1875, 0.5938, 0.1567, 0.5938, 0.1875, 0.7188, 0.2188, 0.7188, 0.2188, 0.7188, 0.1875, 0.7188, 0.1567, 0.5312, 0.1567, 0.5625, 0.1567, 0.5625, 0.1567, 0.5312, 0.1875, 0.6562, 0.2188, 0.6562, 0.2188, 0.6562, 0.1875, 0.6562, 0.1875, 0.7187, 0.1567, 0.7188, 0.1567, 0.7188, 0.1875, 0.7187, 0.3125, 0.5312, 0.3438, 0.5312, 0.3438, 0.5312, 0.3125, 0.5312, 0.2188, 0.5625, 0.2188, 0.5938, 0.2188, 0.5938, 0.2188, 0.5625, 0.3125, 0.7188, 0.3438, 0.7188, 0.3438, 0.7188, 0.3125, 0.7188, 0.3438, 0.5625, 0.3438, 0.5312, 0.3438, 0.5312, 0.3438, 0.5625, 0.3125, 0.6562, 0.2812, 0.6562, 0.2812, 0.6562, 0.3125, 0.6562, 0.2812, 0.7188, 0.2812, 0.6875, 0.2812, 0.6875, 0.2812, 0.7188, 0.1875, 0.5938, 0.2188, 0.5938, 0.2188, 0.5938, 0.1875, 0.5938, 0.3125, 0.5938, 0.3438, 0.5938, 0.3438, 0.5938, 0.3125, 0.5938, 0.1567, 0.5625, 0.1567, 0.5313, 0.1567, 0.5313, 0.1567, 0.5625, 0.3438, 0.7188, 0.3438, 0.6875, 0.3438, 0.6875, 0.3438, 0.7188, 0.1567, 0.7188, 0.1567, 0.6875, 0.1567, 0.6875, 0.1567, 0.7188, 0.1567, 0.6875, 0.1567, 0.6562, 0.1567, 0.6562, 0.1567, 0.6875, 0.2188, 0.6875, 0.2188, 0.7188, 0.2188, 0.7188, 0.2188, 0.6875, 0.2188, 0.6562, 0.2188, 0.6875, 0.2188, 0.6875, 0.2188, 0.6562, 0.2188, 0.7188, 0.1875, 0.7188, 0.1875, 0.7187, 0.2188, 0.7188, 0.1875, 0.7188, 0.1567, 0.7188, 0.1567, 0.7188, 0.1875, 0.7187, 0.1875, 0.6562, 0.2188, 0.6562, 0.2188, 0.6562, 0.1875, 0.6562, 0.1567, 0.6562, 0.1875, 0.6562, 0.1875, 0.6562, 0.1567, 0.6562, 0.1567, 0.5312, 0.1875, 0.5312, 0.1875, 0.5312, 0.1567, 0.5313, 0.1875, 0.5312, 0.2188, 0.5312, 0.2188, 0.5312, 0.1875, 0.5312, 0.1875, 0.5938, 0.1567, 0.5938, 0.1567, 0.5938, 0.1875, 0.5938, 0.2188, 0.5938, 0.1875, 0.5938, 0.1875, 0.5938, 0.2188, 0.5938, 0.1567, 0.5625, 0.1567, 0.5312, 0.1567, 0.5313, 0.1567, 0.5625, 0.2188, 0.5625, 0.2188, 0.5938, 0.2188, 0.5938, 0.2188, 0.5625, 0.2188, 0.5312, 0.2188, 0.5625, 0.2188, 0.5625, 0.2188, 0.5312, 0.1567, 0.5938, 0.1567, 0.5625, 0.1567, 0.5625, 0.1567, 0.5938, 0.3438, 0.6562, 0.3438, 0.6875, 0.3438, 0.6875, 0.3438, 0.6562, 0.3438, 0.7188, 0.3125, 0.7188, 0.3125, 0.7187, 0.3438, 0.7187, 0.3438, 0.6875, 0.3438, 0.7188, 0.3438, 0.7187, 0.3438, 0.6875, 0.2812, 0.7188, 0.2812, 0.6875, 0.2812, 0.6875, 0.2812, 0.7188, 0.2812, 0.6562, 0.3125, 0.6562, 0.3125, 0.6562, 0.2812, 0.6562, 0.3125, 0.6562, 0.3438, 0.6562, 0.3438, 0.6562, 0.3125, 0.6562, 0.3125, 0.7188, 0.2812, 0.7188, 0.2812, 0.7188, 0.3125, 0.7187, 0.2812, 0.6875, 0.2812, 0.6562, 0.2812, 0.6562, 0.2812, 0.6875, 0.3438, 0.5312, 0.3438, 0.5625, 0.3438, 0.5625, 0.3438, 0.5312, 0.3125, 0.5938, 0.2812, 0.5938, 0.2812, 0.5938, 0.3125, 0.5938, 0.3125, 0.5312, 0.3438, 0.5312, 0.3438, 0.5312, 0.3125, 0.5312, 0.2812, 0.5312, 0.3125, 0.5312, 0.3125, 0.5312, 0.2812, 0.5312, 0.2812, 0.5938, 0.2812, 0.5625, 0.2812, 0.5625, 0.2812, 0.5938, 0.3438, 0.5625, 0.3438, 0.5938, 0.3438, 0.5938, 0.3438, 0.5625, 0.3438, 0.5938, 0.3125, 0.5938, 0.3125, 0.5938, 0.3438, 0.5938, 0.2812, 0.5625, 0.2812, 0.5312, 0.2812, 0.5312, 0.2812, 0.5625, 0.2812, 0.5625, 0.2812, 0.5312, 0.2812, 0.5312, 0.2812, 0.5625, 0.3438, 0.5938, 0.3125, 0.5938, 0.3125, 0.5938, 0.3438, 0.5938, 0.3438, 0.5625, 0.3438, 0.5938, 0.3438, 0.5938, 0.3438, 0.5625, 0.2812, 0.5938, 0.2812, 0.5625, 0.2812, 0.5625, 0.2812, 0.5938, 0.2812, 0.5312, 0.3125, 0.5312, 0.3125, 0.5312, 0.2812, 0.5312, 0.3125, 0.5312, 0.3438, 0.5312, 0.3438, 0.5312, 0.3125, 0.5312, 0.3125, 0.5938, 0.2812, 0.5938, 0.2812, 0.5938, 0.3125, 0.5938, 0.3438, 0.5312, 0.3438, 0.5625, 0.3438, 0.5625, 0.3438, 0.5312, 0.3438, 0.5938, 0.3125, 0.5938, 0.3125, 0.5938, 0.3438, 0.5938, 0.2812, 0.5625, 0.2812, 0.5938, 0.2812, 0.5938, 0.2812, 0.5625, 0.2812, 0.5625, 0.2812, 0.5312, 0.2812, 0.5312, 0.2812, 0.5625, 0.3438, 0.5312, 0.3438, 0.5625, 0.3438, 0.5625, 0.3438, 0.5312, 0.3438, 0.5938, 0.3438, 0.5625, 0.3438, 0.5625, 0.3438, 0.5938, 0.2812, 0.5312, 0.2812, 0.5625, 0.2812, 0.5625, 0.2812, 0.5312, 0.3125, 0.5312, 0.2812, 0.5312, 0.2812, 0.5312, 0.3125, 0.5312, 0.3125, 0.5938, 0.2812, 0.5938, 0.2812, 0.5938, 0.3125, 0.5938, 0.2812, 0.6875, 0.2812, 0.6562, 0.2812, 0.6562, 0.2812, 0.6875, 0.3125, 0.7187, 0.2812, 0.7188, 0.2812, 0.7188, 0.3125, 0.7188, 0.3125, 0.6562, 0.3438, 0.6562, 0.3438, 0.6562, 0.3125, 0.6562, 0.2812, 0.6562, 0.3125, 0.6562, 0.3125, 0.6562, 0.2812, 0.6562, 0.2812, 0.7188, 0.2812, 0.6875, 0.2812, 0.6875, 0.2812, 0.7188, 0.3438, 0.6875, 0.3438, 0.7187, 0.3438, 0.7188, 0.3438, 0.6875, 0.3438, 0.7187, 0.3125, 0.7187, 0.3125, 0.7188, 0.3438, 0.7188, 0.3438, 0.6562, 0.3438, 0.6875, 0.3438, 0.6875, 0.3438, 0.6562, 0.2812, 0.7188, 0.3125, 0.7188, 0.3125, 0.7188, 0.2812, 0.7188, 0.2812, 0.6875, 0.2812, 0.6562, 0.2812, 0.6562, 0.2812, 0.6875, 0.3438, 0.6562, 0.3125, 0.6562, 0.3125, 0.6562, 0.3438, 0.6562, 0.3438, 0.6562, 0.3438, 0.6875, 0.3438, 0.6875, 0.3438, 0.6562, 0.2812, 0.6562, 0.2812, 0.6875, 0.2812, 0.6875, 0.2812, 0.6562, 0.3438, 0.7187, 0.3125, 0.7187, 0.3125, 0.7187, 0.3438, 0.7187, 0.2812, 0.6875, 0.2812, 0.7188, 0.2812, 0.7188, 0.2812, 0.6875, 0.3438, 0.6875, 0.3438, 0.7187, 0.3438, 0.7187, 0.3438, 0.6875, 0.1567, 0.6562, 0.1875, 0.6562, 0.1875, 0.6562, 0.1567, 0.6562, 0.1875, 0.6562, 0.2188, 0.6562, 0.2188, 0.6562, 0.1875, 0.6562, 0.1875, 0.7187, 0.1567, 0.7188, 0.1567, 0.7188, 0.1875, 0.7188, 0.2188, 0.7188, 0.1875, 0.7187, 0.1875, 0.7188, 0.2188, 0.7188, 0.2188, 0.6562, 0.2188, 0.6875, 0.2188, 0.6875, 0.2188, 0.6562, 0.2188, 0.6875, 0.2188, 0.7188, 0.2188, 0.7188, 0.2188, 0.6875, 0.1567, 0.6875, 0.1567, 0.6562, 0.1567, 0.6562, 0.1567, 0.6875, 0.1567, 0.7188, 0.1567, 0.6875, 0.1567, 0.6875, 0.1567, 0.7188, 0.2188, 0.7188, 0.2188, 0.6875, 0.2188, 0.6875, 0.2188, 0.7188, 0.2188, 0.6875, 0.2188, 0.7188, 0.2188, 0.7188, 0.2188, 0.6875, 0.2188, 0.6875, 0.2188, 0.6562, 0.2188, 0.6562, 0.2188, 0.6875, 0.1567, 0.6875, 0.1567, 0.7188, 0.1567, 0.7188, 0.1567, 0.6875, 0.2188, 0.6562, 0.2188, 0.6875, 0.2188, 0.6875, 0.2188, 0.6562, 0.2188, 0.6562, 0.1875, 0.6562, 0.1875, 0.6562, 0.2188, 0.6562, 0.2188, 0.7188, 0.1875, 0.7187, 0.1875, 0.7187, 0.2188, 0.7188, 0.1875, 0.6562, 0.1567, 0.6562, 0.1567, 0.6562, 0.1875, 0.6562, 0.1567, 0.5938, 0.1567, 0.5625, 0.1567, 0.5625, 0.1567, 0.5938, 0.2188, 0.5312, 0.2188, 0.5625, 0.2188, 0.5625, 0.2188, 0.5312, 0.2188, 0.5625, 0.2188, 0.5938, 0.2188, 0.5938, 0.2188, 0.5625, 0.1567, 0.5625, 0.1567, 0.5313, 0.1567, 0.5312, 0.1567, 0.5625, 0.2188, 0.5938, 0.1875, 0.5938, 0.1875, 0.5938, 0.2188, 0.5938, 0.1875, 0.5938, 0.1567, 0.5938, 0.1567, 0.5938, 0.1875, 0.5938, 0.1875, 0.5312, 0.2188, 0.5312, 0.2188, 0.5312, 0.1875, 0.5312, 0.1567, 0.5313, 0.1875, 0.5312, 0.1875, 0.5312, 0.1567, 0.5312, 0.1567, 0.5313, 0.1875, 0.5312, 0.1875, 0.5312, 0.1567, 0.5313, 0.1567, 0.5625, 0.1567, 0.5938, 0.1567, 0.5938, 0.1567, 0.5625, 0.1875, 0.5312, 0.2188, 0.5312, 0.2188, 0.5312, 0.1875, 0.5312, 0.2188, 0.5312, 0.1875, 0.5312, 0.1875, 0.5312, 0.2188, 0.5312, 0.1875, 0.5938, 0.1567, 0.5938, 0.1567, 0.5938, 0.1875, 0.5938, 0.2188, 0.5625, 0.2188, 0.5312, 0.2188, 0.5312, 0.2188, 0.5625, 0.1875, 0.5312, 0.1567, 0.5312, 0.1567, 0.5312, 0.1875, 0.5312, 0.2188, 0.5938, 0.1875, 0.5938, 0.1875, 0.5938, 0.2188, 0.5938, 0.8186, 0.6875, 0.8186, 0.6562, 0.8438, 0.6562, 0.8438, 0.6875, 0.8186, 0.6562, 0.8186, 0.625, 0.8438, 0.625, 0.8438, 0.6562, 0.75, 0.6936, 0.7812, 0.6936, 0.7812, 0.7188, 0.75, 0.7188, 0.7812, 0.6936, 0.8125, 0.6936, 0.8125, 0.7188, 0.7812, 0.7188, 0.6814, 0.6562, 0.6814, 0.6875, 0.6562, 0.6875, 0.6562, 0.6562, 0.6814, 0.625, 0.6814, 0.6562, 0.6562, 0.6562, 0.6562, 0.625, 0.6814, 0.6875, 0.6814, 0.6936, 0.6562, 0.7188, 0.6562, 0.6875, 0.6814, 0.6936, 0.6875, 0.6936, 0.6875, 0.7188, 0.6562, 0.7188, 0.7188, 0.5564, 0.6875, 0.5564, 0.6875, 0.5312, 0.7188, 0.5312, 0.75, 0.5564, 0.7188, 0.5564, 0.7188, 0.5312, 0.75, 0.5312, 0.6814, 0.5564, 0.6814, 0.5625, 0.6562, 0.5625, 0.6562, 0.5312, 0.6875, 0.5564, 0.6814, 0.5564, 0.6562, 0.5312, 0.6875, 0.5312, 0.6814, 0.5938, 0.6814, 0.625, 0.6562, 0.625, 0.6562, 0.5938, 0.6814, 0.5625, 0.6814, 0.5938, 0.6562, 0.5938, 0.6562, 0.5625, 0.8186, 0.5625, 0.8186, 0.5564, 0.8438, 0.5312, 0.8438, 0.5625, 0.8186, 0.5564, 0.8125, 0.5564, 0.8125, 0.5312, 0.8438, 0.5312, 0.7812, 0.5564, 0.75, 0.5564, 0.75, 0.5312, 0.7812, 0.5312, 0.8125, 0.5564, 0.7812, 0.5564, 0.7812, 0.5312, 0.8125, 0.5312, 0.8186, 0.625, 0.8186, 0.5938, 0.8438, 0.5938, 0.8438, 0.625, 0.8186, 0.5938, 0.8186, 0.5625, 0.8438, 0.5625, 0.8438, 0.5938, 0.6875, 0.6936, 0.7188, 0.6936, 0.7188, 0.7188, 0.6875, 0.7188, 0.7188, 0.6936, 0.75, 0.6936, 0.75, 0.7188, 0.7188, 0.7188, 0.8186, 0.6936, 0.8186, 0.6875, 0.8438, 0.6875, 0.8438, 0.7188, 0.8125, 0.6936, 0.8186, 0.6936, 0.8438, 0.7188, 0.8125, 0.7188, 0.7187, 0.5937, 0.75, 0.5937, 0.7812, 0.5937, 0.7813, 0.5937, 0.7813, 0.5937, 0.7813, 0.625, 0.7813, 0.6562, 0.7813, 0.6563, 0.7812, 0.6563, 0.75, 0.6563, 0.7187, 0.6563, 0.7187, 0.6563, 0.7187, 0.6563, 0.7187, 0.625, 0.7187, 0.5937, 0.7187, 0.5937, 0.7813, 0.625, 0.7813, 0.5937, 0.8125, 0.5938, 0.8125, 0.625, 0.7812, 0.5937, 0.75, 0.5937, 0.75, 0.5625, 0.7812, 0.5625, 0.7187, 0.5937, 0.7187, 0.625, 0.6875, 0.625, 0.6875, 0.5938, 0.7187, 0.5937, 0.7187, 0.5937, 0.6875, 0.5625, 0.7188, 0.5625, 0.7187, 0.6563, 0.7187, 0.6563, 0.6875, 0.6875, 0.6875, 0.6562, 0.7187, 0.6563, 0.7187, 0.6563, 0.7188, 0.6875, 0.6875, 0.6875, 0.7813, 0.6563, 0.7813, 0.6562, 0.8125, 0.6562, 0.8125, 0.6875, 0.75, 0.6563, 0.7812, 0.6563, 0.7812, 0.6875, 0.75, 0.6875, 0.7813, 0.5937, 0.7813, 0.5937, 0.8125, 0.5625, 0.8125, 0.5938, 0.7813, 0.5937, 0.7812, 0.5937, 0.7812, 0.5625, 0.8125, 0.5625, 0.7187, 0.5937, 0.7187, 0.5937, 0.6875, 0.5938, 0.6875, 0.5625, 0.75, 0.5937, 0.7187, 0.5937, 0.7188, 0.5625, 0.75, 0.5625, 0.7187, 0.625, 0.7187, 0.6563, 0.6875, 0.6562, 0.6875, 0.625, 0.7187, 0.6563, 0.75, 0.6563, 0.75, 0.6875, 0.7188, 0.6875, 0.7813, 0.6562, 0.7813, 0.625, 0.8125, 0.625, 0.8125, 0.6562, 0.7812, 0.6563, 0.7813, 0.6563, 0.8125, 0.6875, 0.7812, 0.6875])
me_cube_001.materials.append(mat_feet)
me_cube_001.materials.append(mat_legs)
me_cube_001.materials.append(mat_platform)
me_cube_001.use_remesh_fix_poles = True
me_cube_001.use_remesh_preserve_attributes = False
me_cube_001.use_mirror_vertex_groups = False
me_cube_001.update()
me_cube = bpy.data.meshes.new('Cube')
me_cube.from_pydata([(-0.36, 0.1346, 0.5875), (0.36, 0.1346, 0.5875), (0.0, -0.6487, 0.5875), (0.0, 0.1367, 0.5), (-0.36, 1.113, 0.5875), (0.1377, 0.841, 0.5), (0.4833, -0.2961, 0.5875), (-0.2419, -0.6487, 0.5875), (-0.4833, -0.2961, 0.5875), (-0.1377, 0.841, 0.5), (0.36, 1.113, 0.5875), (0.2419, -0.6487, 0.5875), (0.0, -0.2988, 0.5), (0.0, 0.25, 0.5), (0.1797, 0.01425, 0.886), (-0.1797, 0.01425, 0.886), (-0.1377, 0.25, 0.5), (0.1377, 0.25, 0.5), (0.1797, -0.1764, 0.886), (-0.1797, -0.1764, 0.886), (-0.3754, 0.1367, -0.5), (0.3754, 0.1367, -0.5), (0.0, -0.6641, -0.5), (0.0, 0.1367, -0.5), (-0.5, -0.2988, -0.5), (-0.1377, 0.841, -0.5), (0.3754, 1.159, -0.5), (0.25, -0.6641, -0.5), (-0.3754, 1.159, -0.5), (0.1377, 0.841, -0.5), (0.5, -0.2988, -0.5), (-0.25, -0.6641, -0.5), (0.0, -0.2988, -0.5), (0.0, 0.25, -0.5), (-0.25, 0.1367, -0.5), (0.25, 0.1367, -0.5), (0.1377, 0.25, -0.5), (-0.1377, 0.25, -0.5), (-0.25, -0.2988, -0.5), (0.25, -0.2988, -0.5), (-0.1377, 0.841, 0.0), (0.1377, 0.841, 0.0), (0.1377, 0.5, 0.5), (-0.1377, 0.5, -0.5), (-0.1377, 0.5, 0.0), (-0.1377, 0.5, 0.5), (0.1377, 0.5, 0.0), (0.1377, 0.5, -0.5), (-0.1377, 0.5, 0.0), (0.1377, 0.5, 0.0), (-0.2653, 0.1521, 0.5875), (0.0, 0.1367, 0.5), (0.25, 0.1367, 0.5), (0.25, -0.2988, 0.5), (0.0, -0.2988, 0.5), (-0.25, -0.2988, 0.5), (-0.25, 0.1367, 0.5), (0.0, 0.01425, 0.886), (0.25, 0.1367, 0.5), (0.25, -0.2988, 0.5), (0.0, -0.1764, 0.886), (-0.25, -0.2988, 0.5), (-0.3754, 0.1367, 0.5), (-0.3754, 1.159, 0.5), (-0.5, -0.2988, 0.5), (-0.5, -0.2988, 0.5), (-0.3754, 0.1367, 0.5), (0.3754, 1.159, 0.5), (0.3754, 0.1367, 0.5), (0.25, -0.6641, 0.5), (0.0, -0.6641, 0.5), (-0.25, 0.1367, 0.5), (0.0, 0.1521, 0.5875), (-0.3754, 1.159, 0.5), (0.5, -0.2988, 0.5), (-0.25, -0.6641, 0.5), (0.2653, 0.1521, 0.5875), (-0.153, 0.8359, 0.5875), (-0.153, 0.2347, 0.5875), (0.0, 0.2347, 0.5875), (0.153, 0.8359, 0.5875), (0.153, 0.2347, 0.5875), (0.2653, -0.3142, 0.5875), (0.0, -0.3142, 0.5875), (-0.2653, -0.3142, 0.5875), (-0.3754, 1.159, -0.5), (-0.3754, 0.1367, -0.5), (0.5, -0.2988, -0.5), (0.3754, 0.1367, -0.5), (-0.25, -0.6641, -0.5), (0.0, -0.6641, -0.5), (0.25, 0.1367, -0.5), (0.0, 0.1367, -0.5), (-0.5, -0.2988, -0.5), (0.3754, 1.159, -0.5), (0.25, -0.6641, -0.5), (-0.25, 0.1367, -0.5), (0.1598, 0.8336, -0.5576), (0.1377, 0.25, -0.5), (0.0, 0.25, -0.5), (-0.1598, 0.8336, -0.5576), (-0.1377, 0.25, -0.5), (-0.25, -0.2988, -0.5), (0.0, -0.2988, -0.5), (0.25, -0.2988, -0.5), (0.1377, 0.841, -0.5), (0.1598, 0.2279, -0.5576), (-0.1377, 0.841, -0.5), (-0.1598, 0.2279, -0.5576), (-0.3532, 1.093, -0.5576), (-0.3532, 0.1336, -0.5576), (0.4759, -0.2949, -0.5576), (0.3532, 0.1336, -0.5576), (-0.2383, -0.6419, -0.5576), (0.0, -0.6419, -0.5576), (0.2721, 0.1588, -0.5576), (0.0, 0.1588, -0.5576), (-0.4759, -0.2949, -0.5576), (0.3532, 1.093, -0.5576), (0.2383, -0.6419, -0.5576), (-0.2721, 0.1588, -0.5576), (0.0, 0.2279, -0.5576), (-0.2721, -0.321, -0.5576), (0.0, -0.321, -0.5576), (0.2721, -0.321, -0.5576)], [], [(124, 111, 119), (84, 8, 7), (82, 83, 2, 11), (81, 79, 72, 76), (78, 4, 0, 50), (79, 78, 50, 72), (77, 4, 78), (10, 81, 76, 1), (6, 82, 11), (1, 76, 82, 6), (14, 57, 60, 18), (83, 84, 7, 2), (57, 15, 19, 60), (50, 0, 8, 84), (122, 123, 114, 113), (108, 121, 116, 120), (106, 118, 112, 115), (121, 106, 115, 116), (97, 118, 106), (109, 108, 120, 110), (117, 122, 113), (110, 120, 122, 117), (34, 23, 32, 38), (123, 124, 119, 114), (23, 91, 39, 32), (115, 112, 111, 124), (25, 40, 44, 43), (109, 100, 108), (10, 80, 81), (94, 67, 68, 74, 87, 88), (69, 70, 75, 89, 90, 95), (89, 75, 65, 93), (65, 66, 73, 85, 86, 93), (95, 87, 74, 69), (73, 9, 40, 25, 85), (67, 94, 29, 41, 5), (5, 41, 46, 42), (41, 29, 47, 46), (40, 9, 45, 44), (43, 44, 48), (46, 47, 49), (44, 45, 48), (42, 46, 49), (36, 17, 42, 47), (13, 17, 36, 33), (16, 13, 33, 37), (16, 37, 43, 45), (56, 3, 51, 71), (3, 58, 52, 51), (58, 59, 53, 52), (59, 12, 54, 53), (61, 56, 71, 55), (12, 61, 55, 54), (15, 57, 3, 56), (57, 14, 58, 3), (14, 18, 59, 58), (18, 60, 12, 59), (19, 15, 56, 61), (60, 19, 61, 12), (73, 66, 62, 63), (66, 65, 64, 62), (8, 0, 66, 65), (10, 1, 68, 67), (11, 2, 70, 69), (72, 50, 71, 51), (0, 4, 73, 66), (1, 6, 74, 68), (2, 7, 75, 70), (76, 72, 51, 52), (77, 78, 16, 9), (78, 79, 13, 16), (81, 80, 5, 17), (79, 81, 17, 13), (82, 76, 52, 53), (83, 82, 53, 54), (50, 84, 55, 71), (84, 83, 54, 55), (4, 77, 9, 73), (80, 10, 67, 5), (6, 11, 69, 74), (7, 8, 65, 75), (28, 20, 86, 85), (30, 21, 88, 87), (31, 22, 90, 89), (92, 35, 91, 23), (20, 24, 93, 86), (21, 26, 94, 88), (22, 27, 95, 90), (96, 92, 23, 34), (105, 98, 36, 29), (98, 99, 33, 36), (101, 107, 25, 37), (99, 101, 37, 33), (102, 96, 34, 38), (103, 102, 38, 32), (35, 104, 39, 91), (104, 103, 32, 39), (107, 28, 85, 25), (26, 105, 29, 94), (27, 30, 87, 95), (24, 31, 89, 93), (97, 106, 98, 105), (108, 100, 107, 101), (109, 110, 20, 28), (111, 112, 21, 30), (113, 114, 22, 31), (116, 115, 35, 92), (110, 117, 24, 20), (112, 118, 26, 21), (114, 119, 27, 22), (120, 116, 92, 96), (106, 121, 99, 98), (121, 108, 101, 99), (122, 120, 96, 102), (123, 122, 102, 103), (115, 124, 104, 35), (124, 123, 103, 104), (100, 109, 28, 107), (118, 97, 105, 26), (119, 111, 30, 27), (117, 113, 31, 24)])
me_cube.polygons.foreach_set('material_index', [0, 0, 0, 0, 0, 0, 0, 0, 0, 0, 1, 0, 1, 0, 0, 0, 0, 0, 0, 0, 0, 0, 0, 0, 0, 0, 0, 0, 0, 0, 0, 0, 0, 0, 0, 0, 0, 0, 0, 0, 0, 0, 0, 0, 0, 0, 0, 0, 0, 0, 0, 0, 0, 1, 1, 1, 1, 1, 1, 0, 0, 0, 0, 0, 0, 0, 0, 0, 0, 0, 0, 0, 0, 0, 0, 0, 0, 0, 0, 0, 0, 0, 0, 0, 0, 0, 0, 0, 0, 0, 0, 0, 0, 0, 0, 0, 0, 0, 0, 0, 0, 0, 0, 0, 0, 0, 0, 0, 0, 0, 0, 0, 0, 0, 0, 0, 0, 0, 0, 0, 0])
_uv = me_cube.uv_layers.new(name='UVMap')
_uv.uv.foreach_set('vector', [0.318, 0.6913, 0.369, 0.6868, 0.3096, 0.7462, 0.8163, 0.6901, 0.8708, 0.687, 0.8105, 0.7474, 0.6837, 0.6901, 0.75, 0.6901, 0.75, 0.7474, 0.6895, 0.7474, 0.6875, 0.571, 0.75, 0.571, 0.75, 0.6165, 0.6787, 0.6228, 0.8125, 0.571, 0.871, 0.5612, 0.8671, 0.6254, 0.8213, 0.6228, 0.75, 0.571, 0.8125, 0.571, 0.8213, 0.6228, 0.75, 0.6165, 0.8165, 0.5067, 0.871, 0.5612, 0.8125, 0.571, 0.629, 0.5612, 0.6875, 0.571, 0.6787, 0.6228, 0.6328, 0.6253, 0.6292, 0.687, 0.6837, 0.6901, 0.6895, 0.7474, 0.6328, 0.6253, 0.6787, 0.6228, 0.6837, 0.6901, 0.6292, 0.687, 0.7051, 0.6426, 0.75, 0.6426, 0.75, 0.6699, 0.7051, 0.6699, 0.75, 0.6901, 0.8163, 0.6901, 0.8105, 0.7474, 0.75, 0.7474, 0.75, 0.6426, 0.7949, 0.6426, 0.7949, 0.6699, 0.75, 0.6699, 0.8213, 0.6228, 0.8671, 0.6254, 0.8708, 0.687, 0.8163, 0.6901, 0.182, 0.6913, 0.25, 0.6913, 0.25, 0.7462, 0.1904, 0.7462, 0.1874, 0.5747, 0.25, 0.5747, 0.25, 0.6128, 0.1749, 0.6218, 0.3126, 0.5747, 0.3692, 0.5606, 0.3636, 0.6255, 0.3275, 0.6197, 0.25, 0.5747, 0.3126, 0.5747, 0.3251, 0.6218, 0.25, 0.6128, 0.3183, 0.5097, 0.3692, 0.5606, 0.3126, 0.5747, 0.1308, 0.5606, 0.1874, 0.5747, 0.1725, 0.6197, 0.1363, 0.6254, 0.131, 0.6868, 0.182, 0.6913, 0.1904, 0.7462, 0.1363, 0.6254, 0.1749, 0.6218, 0.182, 0.6913, 0.131, 0.6868, 0.1875, 0.625, 0.25, 0.625, 0.25, 0.6875, 0.1875, 0.6875, 0.25, 0.6913, 0.318, 0.6913, 0.3096, 0.7462, 0.25, 0.7462, 0.25, 0.625, 0.3125, 0.625, 0.3125, 0.6875, 0.25, 0.6875, 0.3251, 0.6218, 0.3636, 0.6255, 0.369, 0.6868, 0.318, 0.6913, 0.375, 0.3125, 0.5938, 0.4062, 0.5938, 0.4062, 0.375, 0.3125, 0.1308, 0.5606, 0.1817, 0.5097, 0.1874, 0.5747, 0.629, 0.5612, 0.6835, 0.5067, 0.6875, 0.571, 0.375, 0.5625, 0.625, 0.5625, 0.625, 0.625, 0.625, 0.6875, 0.375, 0.6875, 0.375, 0.625, 0.625, 0.8125, 0.625, 0.875, 0.625, 0.9375, 0.375, 0.9375, 0.375, 0.875, 0.375, 0.8125, 0.375, 0.9375, 0.625, 0.9375, 0.875, 0.6875, 0.375, 0.0625, 0.625, 0.0625, 0.625, 0.125, 0.625, 0.1875, 0.375, 0.1875, 0.375, 0.125, 0.375, 0.0625, 0.3125, 0.75, 0.375, 0.6875, 0.625, 0.6875, 0.6875, 0.75, 0.875, 0.5625, 0.8125, 0.5, 0.5938, 0.4062, 0.375, 0.3125, 0.125, 0.5625, 0.625, 0.5625, 0.375, 0.5625, 0.3125, 0.5, 0.4688, 0.4688, 0.625, 0.4375, 0.625, 0.4375, 0.4688, 0.4688, 0.4688, 0.4688, 0.625, 0.4375, 0.4688, 0.4688, 0.3125, 0.5, 0.3125, 0.5, 0.4688, 0.4688, 0.5938, 0.4062, 0.8125, 0.5, 0.8125, 0.5, 0.5938, 0.4062, 0.375, 0.3125, 0.5938, 0.4062, 0.5938, 0.4062, 0.4688, 0.4688, 0.3125, 0.5, 0.4688, 0.4688, 0.5938, 0.4062, 0.8125, 0.5, 0.5938, 0.4062, 0.625, 0.4375, 0.4688, 0.4688, 0.4688, 0.4688, 0.0, 0.0, 0.0, 0.0, 0.0, 0.0, 0.0, 0.0, 0.75, 0.5625, 0.0, 0.0, 0.3125, 0.5625, 0.25, 0.5625, 0.8125, 0.5625, 0.75, 0.5625, 0.25, 0.5625, 0.1875, 0.5625, 0.8125, 0.5625, 0.1875, 0.5625, 0.0, 0.0, 0.0, 0.0, 0.8125, 0.625, 0.75, 0.625, 0.75, 0.625, 0.8125, 0.625, 0.75, 0.625, 0.6875, 0.625, 0.6875, 0.625, 0.75, 0.625, 0.6875, 0.625, 0.6875, 0.6875, 0.6875, 0.6875, 0.6875, 0.625, 0.6875, 0.6875, 0.75, 0.6875, 0.75, 0.6875, 0.6875, 0.6875, 0.8125, 0.6875, 0.8125, 0.625, 0.8125, 0.625, 0.8125, 0.6875, 0.75, 0.6875, 0.8125, 0.6875, 0.8125, 0.6875, 0.75, 0.6875, 0.7949, 0.6426, 0.75, 0.6426, 0.75, 0.625, 0.8125, 0.625, 0.75, 0.6426, 0.7051, 0.6426, 0.6875, 0.625, 0.75, 0.625, 0.7051, 0.6426, 0.7051, 0.6699, 0.6875, 0.6875, 0.6875, 0.625, 0.7051, 0.6699, 0.75, 0.6699, 0.75, 0.6875, 0.6875, 0.6875, 0.7949, 0.6699, 0.7949, 0.6426, 0.8125, 0.625, 0.8125, 0.6875, 0.75, 0.6699, 0.7949, 0.6699, 0.8125, 0.6875, 0.75, 0.6875, 0.875, 0.5625, 0.875, 0.625, 0.875, 0.625, 0.875, 0.5625, 0.875, 0.625, 0.875, 0.6875, 0.875, 0.6875, 0.875, 0.625, 0.8708, 0.687, 0.8671, 0.6254, 0.875, 0.625, 0.875, 0.6875, 0.629, 0.5612, 0.6328, 0.6253, 0.625, 0.625, 0.625, 0.5625, 0.6895, 0.7474, 0.75, 0.7474, 0.75, 0.75, 0.6875, 0.75, 0.75, 0.6165, 0.8213, 0.6228, 0.8125, 0.625, 0.75, 0.625, 0.8671, 0.6254, 0.871, 0.5612, 0.875, 0.5625, 0.875, 0.625, 0.6328, 0.6253, 0.6292, 0.687, 0.625, 0.6875, 0.625, 0.625, 0.75, 0.7474, 0.8105, 0.7474, 0.8125, 0.75, 0.75, 0.75, 0.6787, 0.6228, 0.75, 0.6165, 0.75, 0.625, 0.6875, 0.625, 0.8165, 0.5067, 0.8125, 0.571, 0.8125, 0.5625, 0.8125, 0.5, 0.8125, 0.571, 0.75, 0.571, 0.75, 0.5625, 0.8125, 0.5625, 0.6875, 0.571, 0.6835, 0.5067, 0.6875, 0.5, 0.6875, 0.5625, 0.75, 0.571, 0.6875, 0.571, 0.6875, 0.5625, 0.75, 0.5625, 0.6837, 0.6901, 0.6787, 0.6228, 0.6875, 0.625, 0.6875, 0.6875, 0.75, 0.6901, 0.6837, 0.6901, 0.6875, 0.6875, 0.75, 0.6875, 0.8213, 0.6228, 0.8163, 0.6901, 0.8125, 0.6875, 0.8125, 0.625, 0.8163, 0.6901, 0.75, 0.6901, 0.75, 0.6875, 0.8125, 0.6875, 0.871, 0.5612, 0.8165, 0.5067, 0.8125, 0.5, 0.875, 0.5625, 0.6835, 0.5067, 0.629, 0.5612, 0.625, 0.5625, 0.6875, 0.5, 0.6292, 0.687, 0.6895, 0.7474, 0.6875, 0.75, 0.625, 0.6875, 0.8105, 0.7474, 0.8708, 0.687, 0.875, 0.6875, 0.8125, 0.75, 0.125, 0.5625, 0.125, 0.625, 0.125, 0.625, 0.125, 0.5625, 0.375, 0.6875, 0.375, 0.625, 0.375, 0.625, 0.375, 0.6875, 0.1875, 0.75, 0.25, 0.75, 0.25, 0.75, 0.1875, 0.75, 0.25, 0.625, 0.3125, 0.625, 0.3125, 0.625, 0.25, 0.625, 0.125, 0.625, 0.125, 0.6875, 0.125, 0.6875, 0.125, 0.625, 0.375, 0.625, 0.375, 0.5625, 0.375, 0.5625, 0.375, 0.625, 0.25, 0.75, 0.3125, 0.75, 0.3125, 0.75, 0.25, 0.75, 0.1875, 0.625, 0.25, 0.625, 0.25, 0.625, 0.1875, 0.625, 0.3125, 0.5, 0.3125, 0.5625, 0.3125, 0.5625, 0.3125, 0.5, 0.3125, 0.5625, 0.25, 0.5625, 0.25, 0.5625, 0.3125, 0.5625, 0.1875, 0.5625, 0.1875, 0.5, 0.1875, 0.5, 0.1875, 0.5625, 0.25, 0.5625, 0.1875, 0.5625, 0.1875, 0.5625, 0.25, 0.5625, 0.1875, 0.6875, 0.1875, 0.625, 0.1875, 0.625, 0.1875, 0.6875, 0.25, 0.6875, 0.1875, 0.6875, 0.1875, 0.6875, 0.25, 0.6875, 0.3125, 0.625, 0.3125, 0.6875, 0.3125, 0.6875, 0.3125, 0.625, 0.3125, 0.6875, 0.25, 0.6875, 0.25, 0.6875, 0.3125, 0.6875, 0.1875, 0.5, 0.125, 0.5625, 0.125, 0.5625, 0.1875, 0.5, 0.375, 0.5625, 0.3125, 0.5, 0.3125, 0.5, 0.375, 0.5625, 0.3125, 0.75, 0.375, 0.6875, 0.375, 0.6875, 0.3125, 0.75, 0.125, 0.6875, 0.1875, 0.75, 0.1875, 0.75, 0.125, 0.6875, 0.3183, 0.5097, 0.3126, 0.5747, 0.3125, 0.5625, 0.3125, 0.5, 0.1874, 0.5747, 0.1817, 0.5097, 0.1875, 0.5, 0.1875, 0.5625, 0.1308, 0.5606, 0.1363, 0.6254, 0.125, 0.625, 0.125, 0.5625, 0.369, 0.6868, 0.3636, 0.6255, 0.375, 0.625, 0.375, 0.6875, 0.1904, 0.7462, 0.25, 0.7462, 0.25, 0.75, 0.1875, 0.75, 0.25, 0.6128, 0.3251, 0.6218, 0.3125, 0.625, 0.25, 0.625, 0.1363, 0.6254, 0.131, 0.6868, 0.125, 0.6875, 0.125, 0.625, 0.3636, 0.6255, 0.3692, 0.5606, 0.375, 0.5625, 0.375, 0.625, 0.25, 0.7462, 0.3096, 0.7462, 0.3125, 0.75, 0.25, 0.75, 0.1749, 0.6218, 0.25, 0.6128, 0.25, 0.625, 0.1875, 0.625, 0.3126, 0.5747, 0.25, 0.5747, 0.25, 0.5625, 0.3125, 0.5625, 0.25, 0.5747, 0.1874, 0.5747, 0.1875, 0.5625, 0.25, 0.5625, 0.182, 0.6913, 0.1749, 0.6218, 0.1875, 0.625, 0.1875, 0.6875, 0.25, 0.6913, 0.182, 0.6913, 0.1875, 0.6875, 0.25, 0.6875, 0.3251, 0.6218, 0.318, 0.6913, 0.3125, 0.6875, 0.3125, 0.625, 0.318, 0.6913, 0.25, 0.6913, 0.25, 0.6875, 0.3125, 0.6875, 0.1817, 0.5097, 0.1308, 0.5606, 0.125, 0.5625, 0.1875, 0.5, 0.3692, 0.5606, 0.3183, 0.5097, 0.3125, 0.5, 0.375, 0.5625, 0.3096, 0.7462, 0.369, 0.6868, 0.375, 0.6875, 0.3125, 0.75, 0.131, 0.6868, 0.1904, 0.7462, 0.1875, 0.75, 0.125, 0.6875])
me_cube.materials.append(mat_gun)
me_cube.materials.append(mat_top)
me_cube.use_remesh_fix_poles = True
me_cube.use_remesh_preserve_attributes = False
me_cube.use_mirror_vertex_groups = False
me_cube.update()

# ---- objects
ob_stand = bpy.data.objects.new('Stand', me_cube_001)
ob_gun = bpy.data.objects.new('Gun', me_cube)

# ---- transforms, parenting, visibility, modifiers, constraints
ob_stand.location = (0.0, 0.0, 0.1)
ob_stand.scale = (1.0, 1.0, 0.1)
ob_stand.lineart.crease_threshold = 0.0
ob_gun.location = (0.0, 0.0, 0.2458)
ob_gun.scale = (0.562, 0.562, 0.1124)
ob_gun.lineart.crease_threshold = 0.0

# ---- collection membership
col_collection.objects.link(ob_stand)
col_collection.objects.link(ob_gun)

# ---- scene / render settings (as saved in the file)
scene.frame_start = 1; scene.frame_end = 250; scene.frame_set(1)
scene.render.engine = 'BLENDER_EEVEE_NEXT'
scene.cycles.use_denoising = False
scene.cycles.samples = 128
scene.cycles.sampling_pattern = 'TABULATED_SOBOL'
scene.cycles.use_adaptive_sampling = False
scene.cycles.use_light_tree = False
scene.view_settings.view_transform = 'Filmic'
bpy.context.view_layer.update()

# ---- added for rendering (the .blend has no active camera and no usable light): camera, sun
cam_auto = bpy.data.cameras.new('AutoCamera')
cam_auto.lens = 50.0
cam_auto.sensor_width = 36.0
cam_auto.clip_end = 1000.0
ob_auto_camera = bpy.data.objects.new('AutoCamera', cam_auto)
scene.collection.objects.link(ob_auto_camera)
ob_auto_camera.location = (1.18439, -1.28261, 1.04084)
ob_auto_camera.rotation_euler = (1.09748, -7.21219e-08, 0.694738)
scene.camera = ob_auto_camera
light_auto_sun = bpy.data.lights.new('AutoSun', 'SUN')
light_auto_sun.energy = 3.0
light_auto_sun.angle = 0.0523599
ob_auto_sun = bpy.data.objects.new('AutoSun', light_auto_sun)
scene.collection.objects.link(ob_auto_sun)
ob_auto_sun.rotation_euler = (0.872665, 0.174533, 0.523599)
bpy.context.view_layer.update()
